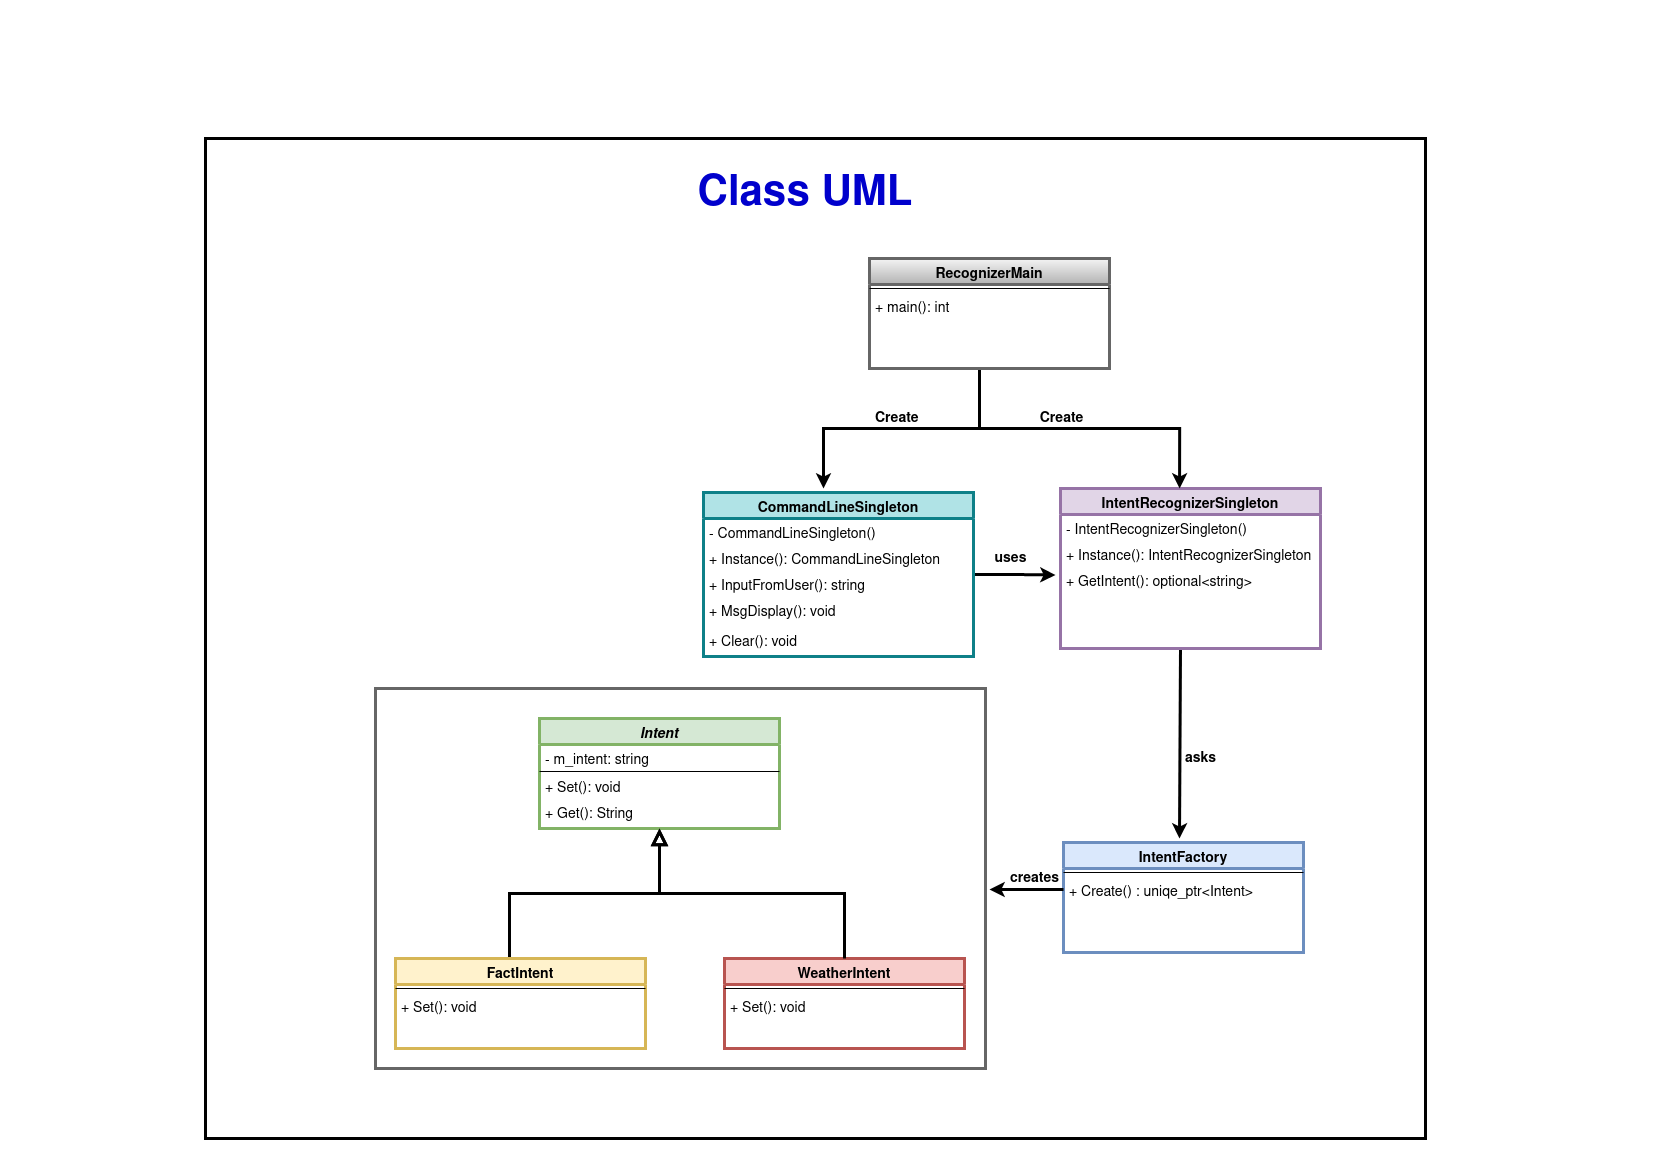

The diagram above was exported from draw.io. Its source (the exported page's mxGraphModel, read from the mxfile embedded in the PNG):
<mxGraphModel dx="2250" dy="3455" grid="1" gridSize="10" guides="1" tooltips="1" connect="1" arrows="1" fold="1" page="1" pageScale="1" pageWidth="827" pageHeight="1169" math="0" shadow="0">
  <root>
    <mxCell id="WIyWlLk6GJQsqaUBKTNV-0" />
    <mxCell id="WIyWlLk6GJQsqaUBKTNV-1" parent="WIyWlLk6GJQsqaUBKTNV-0" />
    <mxCell id="r7_KFhMt80XWRGAonXrM-43" value="" style="rounded=0;whiteSpace=wrap;html=1;fillColor=none;strokeColor=#666666;fontColor=#333333;strokeWidth=3;" vertex="1" parent="WIyWlLk6GJQsqaUBKTNV-1">
      <mxGeometry x="375" y="-1650" width="610" height="380" as="geometry" />
    </mxCell>
    <mxCell id="zkfFHV4jXpPFQw0GAbJ--0" value="IntentFactory" style="swimlane;fontStyle=1;align=center;verticalAlign=top;childLayout=stackLayout;horizontal=1;startSize=26;horizontalStack=0;resizeParent=1;resizeLast=0;collapsible=1;marginBottom=0;rounded=0;shadow=0;strokeWidth=3;fillColor=#dae8fc;strokeColor=#6c8ebf;fontSize=14;" parent="WIyWlLk6GJQsqaUBKTNV-1" vertex="1">
      <mxGeometry x="1063" y="-1496" width="240" height="110" as="geometry">
        <mxRectangle x="230" y="140" width="160" height="26" as="alternateBounds" />
      </mxGeometry>
    </mxCell>
    <mxCell id="zkfFHV4jXpPFQw0GAbJ--4" value="" style="line;html=1;strokeWidth=1;align=left;verticalAlign=middle;spacingTop=-1;spacingLeft=3;spacingRight=3;rotatable=0;labelPosition=right;points=[];portConstraint=eastwest;" parent="zkfFHV4jXpPFQw0GAbJ--0" vertex="1">
      <mxGeometry y="26" width="240" height="8" as="geometry" />
    </mxCell>
    <mxCell id="zkfFHV4jXpPFQw0GAbJ--5" value="+ Create() : uniqe_ptr&lt;Intent&gt;" style="text;align=left;verticalAlign=top;spacingLeft=4;spacingRight=4;overflow=hidden;rotatable=0;points=[[0,0.5],[1,0.5]];portConstraint=eastwest;fontSize=14;" parent="zkfFHV4jXpPFQw0GAbJ--0" vertex="1">
      <mxGeometry y="34" width="240" height="26" as="geometry" />
    </mxCell>
    <mxCell id="r7_KFhMt80XWRGAonXrM-63" style="edgeStyle=orthogonalEdgeStyle;rounded=0;orthogonalLoop=1;jettySize=auto;html=1;exitX=1;exitY=0.5;exitDx=0;exitDy=0;fontFamily=Times New Roman;fontSize=14;strokeWidth=3;" edge="1" parent="WIyWlLk6GJQsqaUBKTNV-1" source="r7_KFhMt80XWRGAonXrM-0">
      <mxGeometry relative="1" as="geometry">
        <mxPoint x="1054.9999999999995" y="-1763.4705882352941" as="targetPoint" />
      </mxGeometry>
    </mxCell>
    <mxCell id="r7_KFhMt80XWRGAonXrM-0" value="CommandLineSingleton" style="swimlane;fontStyle=1;align=center;verticalAlign=top;childLayout=stackLayout;horizontal=1;startSize=26;horizontalStack=0;resizeParent=1;resizeLast=0;collapsible=1;marginBottom=0;rounded=0;shadow=0;strokeWidth=3;fillColor=#b0e3e6;strokeColor=#0e8088;fontSize=14;" vertex="1" parent="WIyWlLk6GJQsqaUBKTNV-1">
      <mxGeometry x="703" y="-1846" width="270" height="164" as="geometry">
        <mxRectangle x="230" y="140" width="160" height="26" as="alternateBounds" />
      </mxGeometry>
    </mxCell>
    <mxCell id="r7_KFhMt80XWRGAonXrM-1" value="- CommandLineSingleton()" style="text;align=left;verticalAlign=top;spacingLeft=4;spacingRight=4;overflow=hidden;rotatable=0;points=[[0,0.5],[1,0.5]];portConstraint=eastwest;fontSize=14;" vertex="1" parent="r7_KFhMt80XWRGAonXrM-0">
      <mxGeometry y="26" width="270" height="26" as="geometry" />
    </mxCell>
    <mxCell id="r7_KFhMt80XWRGAonXrM-2" value="+ Instance(): CommandLineSingleton" style="text;align=left;verticalAlign=top;spacingLeft=4;spacingRight=4;overflow=hidden;rotatable=0;points=[[0,0.5],[1,0.5]];portConstraint=eastwest;rounded=0;shadow=0;html=0;fontSize=14;" vertex="1" parent="r7_KFhMt80XWRGAonXrM-0">
      <mxGeometry y="52" width="270" height="26" as="geometry" />
    </mxCell>
    <mxCell id="r7_KFhMt80XWRGAonXrM-7" value="+ InputFromUser(): string" style="text;align=left;verticalAlign=top;spacingLeft=4;spacingRight=4;overflow=hidden;rotatable=0;points=[[0,0.5],[1,0.5]];portConstraint=eastwest;rounded=0;shadow=0;html=0;fontSize=14;" vertex="1" parent="r7_KFhMt80XWRGAonXrM-0">
      <mxGeometry y="78" width="270" height="26" as="geometry" />
    </mxCell>
    <mxCell id="r7_KFhMt80XWRGAonXrM-3" value="+ MsgDisplay(): void&#10;" style="text;align=left;verticalAlign=top;spacingLeft=4;spacingRight=4;overflow=hidden;rotatable=0;points=[[0,0.5],[1,0.5]];portConstraint=eastwest;rounded=0;shadow=0;html=0;fontSize=14;" vertex="1" parent="r7_KFhMt80XWRGAonXrM-0">
      <mxGeometry y="104" width="270" height="30" as="geometry" />
    </mxCell>
    <mxCell id="r7_KFhMt80XWRGAonXrM-8" value="+ Clear(): void&#10;" style="text;align=left;verticalAlign=top;spacingLeft=4;spacingRight=4;overflow=hidden;rotatable=0;points=[[0,0.5],[1,0.5]];portConstraint=eastwest;rounded=0;shadow=0;html=0;fontSize=14;" vertex="1" parent="r7_KFhMt80XWRGAonXrM-0">
      <mxGeometry y="134" width="270" height="30" as="geometry" />
    </mxCell>
    <mxCell id="r7_KFhMt80XWRGAonXrM-47" style="edgeStyle=orthogonalEdgeStyle;rounded=0;orthogonalLoop=1;jettySize=auto;html=1;exitX=0.5;exitY=1;exitDx=0;exitDy=0;strokeWidth=3;" edge="1" parent="WIyWlLk6GJQsqaUBKTNV-1">
      <mxGeometry relative="1" as="geometry">
        <mxPoint x="1179" y="-1500" as="targetPoint" />
        <mxPoint x="1180" y="-1690" as="sourcePoint" />
        <Array as="points">
          <mxPoint x="1179" y="-1690" />
        </Array>
      </mxGeometry>
    </mxCell>
    <mxCell id="r7_KFhMt80XWRGAonXrM-9" value="IntentRecognizerSingleton" style="swimlane;fontStyle=1;align=center;verticalAlign=top;childLayout=stackLayout;horizontal=1;startSize=26;horizontalStack=0;resizeParent=1;resizeLast=0;collapsible=1;marginBottom=0;rounded=0;shadow=0;strokeWidth=3;fillColor=#e1d5e7;strokeColor=#9673a6;fontSize=14;" vertex="1" parent="WIyWlLk6GJQsqaUBKTNV-1">
      <mxGeometry x="1060" y="-1850" width="260" height="160" as="geometry">
        <mxRectangle x="230" y="140" width="160" height="26" as="alternateBounds" />
      </mxGeometry>
    </mxCell>
    <mxCell id="r7_KFhMt80XWRGAonXrM-10" value="- IntentRecognizerSingleton()" style="text;align=left;verticalAlign=top;spacingLeft=4;spacingRight=4;overflow=hidden;rotatable=0;points=[[0,0.5],[1,0.5]];portConstraint=eastwest;fontSize=14;" vertex="1" parent="r7_KFhMt80XWRGAonXrM-9">
      <mxGeometry y="26" width="260" height="26" as="geometry" />
    </mxCell>
    <mxCell id="r7_KFhMt80XWRGAonXrM-11" value="+ Instance(): IntentRecognizerSingleton" style="text;align=left;verticalAlign=top;spacingLeft=4;spacingRight=4;overflow=hidden;rotatable=0;points=[[0,0.5],[1,0.5]];portConstraint=eastwest;rounded=0;shadow=0;html=0;fontSize=14;" vertex="1" parent="r7_KFhMt80XWRGAonXrM-9">
      <mxGeometry y="52" width="260" height="26" as="geometry" />
    </mxCell>
    <mxCell id="r7_KFhMt80XWRGAonXrM-12" value="+ GetIntent(): optional&lt;string&gt;" style="text;align=left;verticalAlign=top;spacingLeft=4;spacingRight=4;overflow=hidden;rotatable=0;points=[[0,0.5],[1,0.5]];portConstraint=eastwest;rounded=0;shadow=0;html=0;fontSize=14;" vertex="1" parent="r7_KFhMt80XWRGAonXrM-9">
      <mxGeometry y="78" width="260" height="26" as="geometry" />
    </mxCell>
    <mxCell id="r7_KFhMt80XWRGAonXrM-17" value="Intent" style="swimlane;fontStyle=3;align=center;verticalAlign=top;childLayout=stackLayout;horizontal=1;startSize=26;horizontalStack=0;resizeParent=1;resizeLast=0;collapsible=1;marginBottom=0;rounded=0;shadow=0;strokeWidth=3;fillColor=#d5e8d4;strokeColor=#82b366;fontSize=14;" vertex="1" parent="WIyWlLk6GJQsqaUBKTNV-1">
      <mxGeometry x="539" y="-1620" width="240" height="110" as="geometry">
        <mxRectangle x="230" y="140" width="160" height="26" as="alternateBounds" />
      </mxGeometry>
    </mxCell>
    <mxCell id="r7_KFhMt80XWRGAonXrM-18" value="- m_intent: string&#10;" style="text;align=left;verticalAlign=top;spacingLeft=4;spacingRight=4;overflow=hidden;rotatable=0;points=[[0,0.5],[1,0.5]];portConstraint=eastwest;fontSize=14;" vertex="1" parent="r7_KFhMt80XWRGAonXrM-17">
      <mxGeometry y="26" width="240" height="26" as="geometry" />
    </mxCell>
    <mxCell id="r7_KFhMt80XWRGAonXrM-21" value="" style="line;html=1;strokeWidth=1;align=left;verticalAlign=middle;spacingTop=-1;spacingLeft=3;spacingRight=3;rotatable=0;labelPosition=right;points=[];portConstraint=eastwest;" vertex="1" parent="r7_KFhMt80XWRGAonXrM-17">
      <mxGeometry y="52" width="240" height="2" as="geometry" />
    </mxCell>
    <mxCell id="r7_KFhMt80XWRGAonXrM-22" value="+ Set(): void&#10;" style="text;align=left;verticalAlign=top;spacingLeft=4;spacingRight=4;overflow=hidden;rotatable=0;points=[[0,0.5],[1,0.5]];portConstraint=eastwest;fontSize=14;" vertex="1" parent="r7_KFhMt80XWRGAonXrM-17">
      <mxGeometry y="54" width="240" height="26" as="geometry" />
    </mxCell>
    <mxCell id="r7_KFhMt80XWRGAonXrM-36" value="+ Get(): String&#10;" style="text;align=left;verticalAlign=top;spacingLeft=4;spacingRight=4;overflow=hidden;rotatable=0;points=[[0,0.5],[1,0.5]];portConstraint=eastwest;fontSize=14;" vertex="1" parent="r7_KFhMt80XWRGAonXrM-17">
      <mxGeometry y="80" width="240" height="26" as="geometry" />
    </mxCell>
    <mxCell id="r7_KFhMt80XWRGAonXrM-29" value="" style="endArrow=block;endSize=10;endFill=0;shadow=0;strokeWidth=3;rounded=0;edgeStyle=elbowEdgeStyle;elbow=vertical;" edge="1" target="r7_KFhMt80XWRGAonXrM-17" parent="WIyWlLk6GJQsqaUBKTNV-1">
      <mxGeometry width="160" relative="1" as="geometry">
        <mxPoint x="509" y="-1380" as="sourcePoint" />
        <mxPoint x="509" y="-1537" as="targetPoint" />
      </mxGeometry>
    </mxCell>
    <mxCell id="r7_KFhMt80XWRGAonXrM-30" value="WeatherIntent" style="swimlane;fontStyle=1;align=center;verticalAlign=top;childLayout=stackLayout;horizontal=1;startSize=26;horizontalStack=0;resizeParent=1;resizeLast=0;collapsible=1;marginBottom=0;rounded=0;shadow=0;strokeWidth=3;fillColor=#f8cecc;strokeColor=#b85450;fontSize=14;" vertex="1" parent="WIyWlLk6GJQsqaUBKTNV-1">
      <mxGeometry x="724" y="-1380" width="240" height="90" as="geometry">
        <mxRectangle x="340" y="380" width="170" height="26" as="alternateBounds" />
      </mxGeometry>
    </mxCell>
    <mxCell id="r7_KFhMt80XWRGAonXrM-32" value="" style="line;html=1;strokeWidth=1;align=left;verticalAlign=middle;spacingTop=-1;spacingLeft=3;spacingRight=3;rotatable=0;labelPosition=right;points=[];portConstraint=eastwest;" vertex="1" parent="r7_KFhMt80XWRGAonXrM-30">
      <mxGeometry y="26" width="240" height="8" as="geometry" />
    </mxCell>
    <mxCell id="r7_KFhMt80XWRGAonXrM-38" value="+ Set(): void&#10;&#10;&#10;" style="text;align=left;verticalAlign=top;spacingLeft=4;spacingRight=4;overflow=hidden;rotatable=0;points=[[0,0.5],[1,0.5]];portConstraint=eastwest;fontSize=14;" vertex="1" parent="r7_KFhMt80XWRGAonXrM-30">
      <mxGeometry y="34" width="240" height="26" as="geometry" />
    </mxCell>
    <mxCell id="r7_KFhMt80XWRGAonXrM-33" value="" style="endArrow=block;endSize=10;endFill=0;shadow=0;strokeWidth=3;rounded=0;edgeStyle=elbowEdgeStyle;elbow=vertical;" edge="1" source="r7_KFhMt80XWRGAonXrM-30" target="r7_KFhMt80XWRGAonXrM-17" parent="WIyWlLk6GJQsqaUBKTNV-1">
      <mxGeometry width="160" relative="1" as="geometry">
        <mxPoint x="519" y="-1367" as="sourcePoint" />
        <mxPoint x="619" y="-1469" as="targetPoint" />
      </mxGeometry>
    </mxCell>
    <mxCell id="r7_KFhMt80XWRGAonXrM-39" value="FactIntent" style="swimlane;fontStyle=1;align=center;verticalAlign=top;childLayout=stackLayout;horizontal=1;startSize=26;horizontalStack=0;resizeParent=1;resizeLast=0;collapsible=1;marginBottom=0;rounded=0;shadow=0;strokeWidth=3;fillColor=#fff2cc;strokeColor=#d6b656;fontSize=14;" vertex="1" parent="WIyWlLk6GJQsqaUBKTNV-1">
      <mxGeometry x="395" y="-1380" width="250" height="90" as="geometry">
        <mxRectangle x="340" y="380" width="170" height="26" as="alternateBounds" />
      </mxGeometry>
    </mxCell>
    <mxCell id="r7_KFhMt80XWRGAonXrM-41" value="" style="line;html=1;strokeWidth=1;align=left;verticalAlign=middle;spacingTop=-1;spacingLeft=3;spacingRight=3;rotatable=0;labelPosition=right;points=[];portConstraint=eastwest;" vertex="1" parent="r7_KFhMt80XWRGAonXrM-39">
      <mxGeometry y="26" width="250" height="8" as="geometry" />
    </mxCell>
    <mxCell id="r7_KFhMt80XWRGAonXrM-42" value="+ Set(): void&#10;&#10;&#10;" style="text;align=left;verticalAlign=top;spacingLeft=4;spacingRight=4;overflow=hidden;rotatable=0;points=[[0,0.5],[1,0.5]];portConstraint=eastwest;fontSize=14;" vertex="1" parent="r7_KFhMt80XWRGAonXrM-39">
      <mxGeometry y="34" width="250" height="26" as="geometry" />
    </mxCell>
    <mxCell id="r7_KFhMt80XWRGAonXrM-48" value="&lt;b&gt;&lt;font style=&quot;font-size: 14px&quot;&gt;asks&lt;/font&gt;&lt;/b&gt;" style="text;html=1;align=center;verticalAlign=middle;resizable=0;points=[];autosize=1;strokeColor=none;fillColor=none;" vertex="1" parent="WIyWlLk6GJQsqaUBKTNV-1">
      <mxGeometry x="1175" y="-1590" width="50" height="20" as="geometry" />
    </mxCell>
    <mxCell id="r7_KFhMt80XWRGAonXrM-52" style="edgeStyle=orthogonalEdgeStyle;rounded=0;orthogonalLoop=1;jettySize=auto;html=1;exitX=0.5;exitY=1;exitDx=0;exitDy=0;strokeWidth=3;" edge="1" parent="WIyWlLk6GJQsqaUBKTNV-1" source="r7_KFhMt80XWRGAonXrM-49">
      <mxGeometry relative="1" as="geometry">
        <mxPoint x="823" y="-1850" as="targetPoint" />
        <Array as="points">
          <mxPoint x="979" y="-1970" />
          <mxPoint x="979" y="-1910" />
          <mxPoint x="823" y="-1910" />
        </Array>
      </mxGeometry>
    </mxCell>
    <mxCell id="r7_KFhMt80XWRGAonXrM-53" style="edgeStyle=orthogonalEdgeStyle;rounded=0;orthogonalLoop=1;jettySize=auto;html=1;exitX=0.5;exitY=1;exitDx=0;exitDy=0;strokeWidth=3;entryX=0.458;entryY=0;entryDx=0;entryDy=0;entryPerimeter=0;" edge="1" parent="WIyWlLk6GJQsqaUBKTNV-1" source="r7_KFhMt80XWRGAonXrM-49" target="r7_KFhMt80XWRGAonXrM-9">
      <mxGeometry relative="1" as="geometry">
        <mxPoint x="1179" y="-1860" as="targetPoint" />
        <Array as="points">
          <mxPoint x="979" y="-1970" />
          <mxPoint x="979" y="-1910" />
          <mxPoint x="1179" y="-1910" />
        </Array>
      </mxGeometry>
    </mxCell>
    <mxCell id="r7_KFhMt80XWRGAonXrM-49" value="RecognizerMain" style="swimlane;fontStyle=1;align=center;verticalAlign=top;childLayout=stackLayout;horizontal=1;startSize=26;horizontalStack=0;resizeParent=1;resizeLast=0;collapsible=1;marginBottom=0;rounded=0;shadow=0;strokeWidth=3;fillColor=#f5f5f5;gradientColor=#b3b3b3;strokeColor=#666666;fontSize=14;" vertex="1" parent="WIyWlLk6GJQsqaUBKTNV-1">
      <mxGeometry x="869" y="-2080" width="240" height="110" as="geometry">
        <mxRectangle x="230" y="140" width="160" height="26" as="alternateBounds" />
      </mxGeometry>
    </mxCell>
    <mxCell id="r7_KFhMt80XWRGAonXrM-50" value="" style="line;html=1;strokeWidth=1;align=left;verticalAlign=middle;spacingTop=-1;spacingLeft=3;spacingRight=3;rotatable=0;labelPosition=right;points=[];portConstraint=eastwest;" vertex="1" parent="r7_KFhMt80XWRGAonXrM-49">
      <mxGeometry y="26" width="240" height="8" as="geometry" />
    </mxCell>
    <mxCell id="r7_KFhMt80XWRGAonXrM-51" value="+ main(): int" style="text;align=left;verticalAlign=top;spacingLeft=4;spacingRight=4;overflow=hidden;rotatable=0;points=[[0,0.5],[1,0.5]];portConstraint=eastwest;fontSize=14;" vertex="1" parent="r7_KFhMt80XWRGAonXrM-49">
      <mxGeometry y="34" width="240" height="26" as="geometry" />
    </mxCell>
    <mxCell id="r7_KFhMt80XWRGAonXrM-54" value="&lt;b&gt;&lt;font style=&quot;font-size: 14px&quot;&gt;Create&lt;/font&gt;&lt;/b&gt;" style="text;html=1;align=center;verticalAlign=middle;resizable=0;points=[];autosize=1;strokeColor=none;fillColor=none;" vertex="1" parent="WIyWlLk6GJQsqaUBKTNV-1">
      <mxGeometry x="1031" y="-1930" width="60" height="20" as="geometry" />
    </mxCell>
    <mxCell id="r7_KFhMt80XWRGAonXrM-55" value="&lt;b&gt;&lt;font style=&quot;font-size: 14px&quot;&gt;Create&lt;/font&gt;&lt;/b&gt;" style="text;whiteSpace=wrap;html=1;" vertex="1" parent="WIyWlLk6GJQsqaUBKTNV-1">
      <mxGeometry x="873" y="-1935" width="70" height="30" as="geometry" />
    </mxCell>
    <mxCell id="r7_KFhMt80XWRGAonXrM-58" style="edgeStyle=orthogonalEdgeStyle;rounded=0;orthogonalLoop=1;jettySize=auto;html=1;exitX=0;exitY=0.5;exitDx=0;exitDy=0;strokeWidth=3;" edge="1" parent="WIyWlLk6GJQsqaUBKTNV-1" source="zkfFHV4jXpPFQw0GAbJ--5">
      <mxGeometry relative="1" as="geometry">
        <mxPoint x="989" y="-1449" as="targetPoint" />
      </mxGeometry>
    </mxCell>
    <mxCell id="r7_KFhMt80XWRGAonXrM-59" value="&lt;b&gt;&lt;font style=&quot;font-size: 14px&quot;&gt;creates&lt;/font&gt;&lt;/b&gt;" style="text;html=1;align=center;verticalAlign=middle;resizable=0;points=[];autosize=1;strokeColor=none;fillColor=none;strokeWidth=3;" vertex="1" parent="WIyWlLk6GJQsqaUBKTNV-1">
      <mxGeometry x="1004" y="-1470" width="60" height="20" as="geometry" />
    </mxCell>
    <mxCell id="r7_KFhMt80XWRGAonXrM-65" value="&lt;font style=&quot;font-size: 14px&quot;&gt;&lt;b&gt;uses&lt;/b&gt;&lt;/font&gt;" style="text;html=1;align=center;verticalAlign=middle;resizable=0;points=[];autosize=1;strokeColor=none;fillColor=none;" vertex="1" parent="WIyWlLk6GJQsqaUBKTNV-1">
      <mxGeometry x="985" y="-1790" width="50" height="20" as="geometry" />
    </mxCell>
    <mxCell id="r7_KFhMt80XWRGAonXrM-66" value="&lt;h1 style=&quot;font-size: 42px&quot;&gt;&lt;font style=&quot;font-size: 42px&quot; face=&quot;Helvetica&quot; color=&quot;#0000CC&quot;&gt;Class UML&lt;/font&gt;&lt;/h1&gt;" style="text;html=1;strokeColor=none;fillColor=none;align=center;verticalAlign=middle;whiteSpace=wrap;rounded=0;fontFamily=Times New Roman;fontSize=14;" vertex="1" parent="WIyWlLk6GJQsqaUBKTNV-1">
      <mxGeometry x="625" y="-2160" width="360" height="30" as="geometry" />
    </mxCell>
    <mxCell id="r7_KFhMt80XWRGAonXrM-67" value="" style="rounded=0;whiteSpace=wrap;html=1;fontFamily=Helvetica;fontSize=42;fontColor=#0000CC;strokeWidth=3;fillColor=none;" vertex="1" parent="WIyWlLk6GJQsqaUBKTNV-1">
      <mxGeometry x="205" y="-2200" width="1220" height="1000" as="geometry" />
    </mxCell>
  </root>
</mxGraphModel>